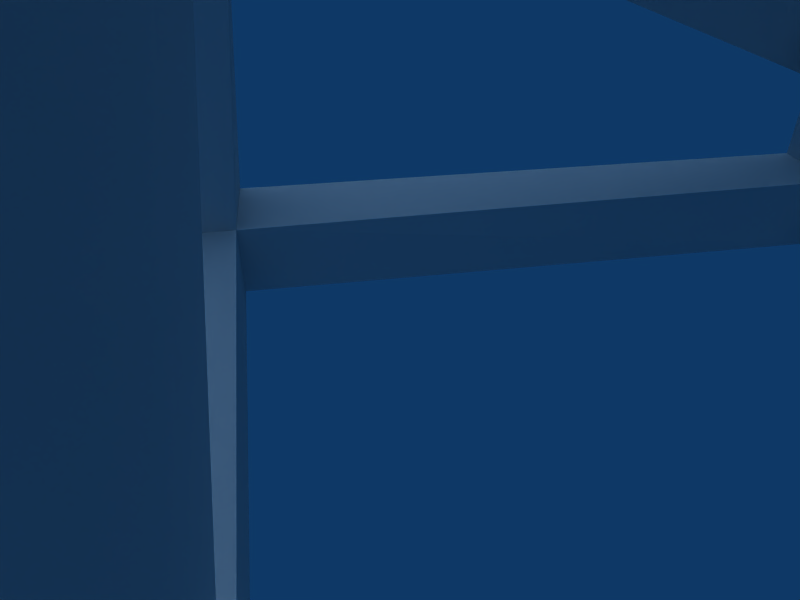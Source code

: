 # Source: Windmill.blend  (saved by Blender 2.48.1; exported with 4.5.12 LTS)
import bpy
from mathutils import Matrix  # noqa: F401  (used for matrix-valued properties, if any)

bpy.ops.wm.read_factory_settings(use_empty=True)
scene = bpy.context.scene
scene.name = 'Scene'

# ---- collections
col_collection_1 = bpy.data.collections.new('Collection 1'); scene.collection.children.link(col_collection_1)

# ---- materials (node trees are filled in below, after node groups)
mat_windmill = bpy.data.materials.new('Windmill')
mat_windmill.alpha_threshold = 0.0
mat_windmill.preview_render_type = 'FLAT'
mat_windmill.roughness = 0.5
mat_windmill.line_color = (0.0, 0.0, 0.0, 1.0)

# ---- material node trees

# ---- world
world_world = bpy.data.worlds.new('World'); scene.world = world_world
world_world.color = (0.05656, 0.2208, 0.4)
world_world.use_sun_shadow = False
world_world.sun_shadow_jitter_overblur = 0.0
world_world.cycles.sampling_method = 'MANUAL'
world_world.cycles.sample_map_resolution = 256

# ---- cameras
cam_camera = bpy.data.cameras.new('Camera')
cam_camera.passepartout_alpha = 0.2
cam_camera.clip_end = 100.0
cam_camera.lens = 35.0
cam_camera.show_passepartout = False
cam_camera.show_safe_areas = True
cam_camera.dof.focus_distance = 0.0
cam_camera.dof.aperture_fstop = 128.0

# ---- lights
light_lamp_004 = bpy.data.lights.new('Lamp.004', 'POINT')
light_lamp_004.transmission_factor = 0.0
light_lamp_004.energy = 100.0
light_lamp_004.shadow_buffer_clip_start = 0.5
light_lamp_004.shadow_soft_size = 1.0
light_lamp_004.shadow_maximum_resolution = 0.006
light_lamp_004.use_absolute_resolution = True
light_lamp_004.cycles.use_multiple_importance_sampling = False
light_lamp = bpy.data.lights.new('Lamp', 'SUN')
light_lamp.transmission_factor = 0.0
light_lamp.angle = 1.571
light_lamp.energy = 1.0
light_lamp.shadow_buffer_clip_start = 0.5
light_lamp.shadow_soft_size = 1.0
light_lamp.shadow_cascade_max_distance = 1000.0
light_lamp.cycles.use_multiple_importance_sampling = False

# ---- meshes
me_windmill = bpy.data.meshes.new('WindMill')
me_windmill.from_pydata([(10.43, 6.853, 35.2), (-2.868, 6.329, 42.58), (11.4, 6.732, 36.8), (-1.909, 6.236, 44.08), (13.52, -7.189, 13.62), (12.8, 7.52, 23.51), (13.3, -8.042, 15.19), (12.68, 6.619, 25.24), (11.58, -6.156, 47.0), (11.7, 6.69, 37.16), (11.62, -7.366, 45.63), (11.72, 5.404, 35.84), (-0.3778, -7.283, 34.12), (10.6, -6.898, 41.29), (-1.261, -7.172, 35.69), (9.771, -6.847, 42.81), (-0.9925, -6.437, 49.52), (10.35, -6.768, 45.55), (-0.4298, -6.329, 51.43), (11.03, -6.653, 47.34), (11.37, 5.757, 49.72), (0.02849, 6.195, 45.41), (10.82, 5.646, 51.46), (-0.6382, 6.069, 47.16), (-0.9895, 5.84, 49.58), (-1.285, -6.056, 45.12), (-0.9484, 5.241, 51.44), (-1.165, -6.711, 46.94), (-1.785, 4.928, 34.93), (-1.624, -6.354, 40.6), (-1.689, 5.926, 36.44), (-1.557, -5.407, 42.19), (12.45, -8.329, 28.87), (12.11, 6.672, 32.97), (12.57, -7.931, 27.09), (12.2, 7.052, 31.15), (-1.657, -7.521, 31.13), (12.37, -7.893, 23.41), (-0.7978, -7.463, 32.77), (13.25, -7.773, 25.04), (10.86, 4.888, 34.91), (-3.28, 5.222, 24.61), (11.81, 4.968, 33.45), (-2.439, 5.29, 23.05), (-1.908, 6.444, 32.07), (-2.511, -7.992, 22.78), (-1.844, 5.545, 33.64), (-2.364, -8.848, 24.29), (-0.4635, 6.266, 23.38), (-1.013, -8.498, 16.63), (-0.5878, 6.803, 21.59), (-1.189, -7.932, 14.93), (-3.165, 6.141, 16.36), (-2.815, -8.534, 20.31), (-2.977, 6.781, 18.14), (-2.657, -8.003, 22.17), (-2.654, -8.352, 17.44), (13.03, -8.093, 18.2), (-2.576, -8.244, 19.32), (12.99, -7.968, 20.1), (10.41, -6.992, 25.47), (11.0, 7.348, 15.41), (10.54, -7.91, 23.81), (11.21, 6.332, 13.87), (11.64, 6.73, 32.12), (-1.888, 7.644, 13.32), (10.24, 6.692, 33.17), (-3.098, 7.617, 14.48), (-3.371, 7.246, 13.41), (-4.809, -7.734, 2.844), (-3.221, 6.339, 15.07), (-4.627, -8.587, 4.365), (-3.432, -8.686, 12.32), (12.18, -10.08, 3.106), (-2.435, -8.594, 13.94), (13.16, -9.788, 4.621), (13.13, 8.56, 3.358), (-3.763, 8.346, 10.11), (13.82, 8.375, 5.149), (-3.096, 8.211, 11.9), (14.02, -11.07, 5.652), (13.96, 6.769, 11.71), (14.22, -10.69, 3.88), (14.11, 7.216, 9.813), (5.122, -0.3514, 68.9), (2.465, 8.077, 59.5), (4.274, 2.338, 68.9), (-3.714, -0.2743, 59.5), (2.302, -0.3268, 68.9), (2.318, -8.732, 59.5), (4.227, -3.026, 68.9), (12.23, -5.608, 59.5), (7.389, -2.029, 68.9), (12.32, 4.78, 59.5), (7.418, 1.286, 68.9), (12.48, 6.08, 60.51), (12.48, 6.08, 55.43), (1.28, 8.636, 60.51), (1.28, 8.636, 55.43), (-4.612, -1.228, 60.51), (-4.612, -1.228, 55.43), (2.948, -9.88, 60.51), (2.948, -9.88, 55.43), (13.51, -5.364, 60.51), (13.51, -5.364, 55.43), (17.34, -0.3632, 57.89), (9.823, 1.235, 57.89), (17.34, 1.235, 57.89), (9.823, 0.9297, 58.83), (17.34, 0.9297, 58.83), (9.823, 0.1306, 59.41), (17.34, 0.1306, 59.41), (9.823, -0.8571, 59.41), (17.34, -0.8571, 59.41), (9.823, -1.656, 58.83), (17.34, -1.656, 58.83), (9.823, -1.961, 57.89), (17.34, -1.961, 57.89), (9.823, -1.656, 56.95), (17.34, -1.656, 56.95), (9.823, -0.8571, 56.37), (17.34, -0.8571, 56.37), (9.823, 0.1306, 56.37), (17.34, 0.1306, 56.37), (9.823, 0.9297, 56.95), (17.34, 0.9297, 56.95), (16.47, -0.5983, 59.08), (16.47, -0.5983, 87.28), (16.47, -0.1282, 59.08), (16.47, -0.1282, 87.28), (16.0, -0.1282, 59.08), (16.0, -0.1282, 87.28), (16.0, -0.5983, 59.08), (16.0, -0.5983, 87.28), (16.23, -0.3632, 63.31), (14.11, 8.796, 66.13), (16.23, -0.3632, 86.81), (14.11, 8.796, 89.63), (16.47, 0.6942, 58.48), (16.47, 27.52, 67.2), (16.47, 0.8394, 58.04), (16.47, 27.66, 66.75), (16.0, 0.8394, 58.04), (16.0, 27.66, 66.75), (16.0, 0.6942, 58.48), (16.0, 27.52, 67.2), (16.23, 4.79, 59.57), (14.11, 10.3, 51.73), (16.23, 27.14, 66.83), (14.11, 32.66, 58.99), (16.47, 0.5806, 57.13), (16.47, 18.71, 35.53), (16.47, 0.2205, 56.83), (16.47, 18.35, 35.23), (16.0, 0.2205, 56.83), (16.0, 18.35, 35.23), (16.0, 0.5806, 57.13), (16.0, 18.71, 35.53), (16.23, 3.12, 53.74), (14.11, -2.084, 45.69), (16.23, 18.23, 35.74), (14.11, 13.02, 27.69), (16.47, -0.8715, 56.79), (16.47, -17.45, 33.98), (16.47, -1.252, 57.07), (16.47, -17.83, 34.25), (16.0, -1.252, 57.07), (16.0, -17.83, 34.25), (16.0, -0.8715, 56.79), (16.0, -17.45, 33.98), (16.23, -3.548, 53.51), (14.11, -12.62, 56.61), (16.23, -17.36, 34.49), (14.11, -26.43, 37.6), (16.47, -1.566, 58.04), (16.47, -28.39, 66.75), (16.47, -1.421, 58.48), (16.47, -28.24, 67.2), (16.0, -1.421, 58.48), (16.0, -28.24, 67.2), (16.0, -1.566, 58.04), (16.0, -28.39, 66.75), (16.23, -5.517, 59.57), (14.11, -5.369, 69.15), (16.23, -27.87, 66.83), (14.11, -27.72, 76.41), (4.402, -0.3514, 57.23), (4.65, -0.9497, 57.23), (5.248, -1.198, 57.23), (5.847, -0.9497, 57.23), (6.095, -0.3514, 57.23), (5.847, 0.2469, 57.23), (5.248, 0.4947, 57.23), (4.65, 0.2469, 57.23), (4.374, -0.3514, 43.25), (4.621, -0.9497, 43.25), (5.22, -1.198, 43.25), (5.818, -0.9497, 43.25), (6.066, -0.3514, 43.25), (5.818, 0.2469, 43.25), (5.22, 0.4947, 43.25), (4.621, 0.2469, 43.25), (4.352, -0.3514, 32.76), (4.6, -0.9497, 32.76), (5.198, -1.198, 32.76), (5.796, -0.9497, 32.76), (6.044, -0.3514, 32.76), (5.796, 0.2469, 32.76), (5.198, 0.4947, 32.76), (4.6, 0.2469, 32.76), (4.39, -0.3514, 25.37), (4.638, -0.9497, 25.38), (5.236, -1.198, 25.39), (5.834, -0.9497, 25.4), (6.082, -0.3514, 25.41), (5.834, 0.2469, 25.4), (5.236, 0.4947, 25.39), (4.638, 0.2469, 25.38), (4.617, -0.3514, 20.14), (4.864, -0.9497, 20.16), (5.46, -1.198, 20.21), (6.056, -0.9497, 20.27), (6.303, -0.3514, 20.29), (6.056, 0.2469, 20.27), (5.46, 0.4947, 20.21), (4.864, 0.2469, 20.16), (5.033, -0.3514, 16.89), (5.277, -0.9497, 16.94), (5.865, -1.198, 17.06), (6.454, -0.9497, 17.17), (6.698, -0.3514, 17.22), (6.454, 0.2469, 17.17), (5.865, 0.4947, 17.06), (5.277, 0.2469, 16.94), (6.379, -0.3514, 13.61), (6.56, -0.9497, 13.78), (6.997, -1.198, 14.2), (7.434, -0.9497, 14.62), (7.615, -0.3514, 14.8), (7.434, 0.2469, 14.62), (6.997, 0.4947, 14.2), (6.56, 0.2469, 13.78), (8.94, -0.3514, 11.93), (9.009, -0.9497, 12.18), (9.173, -1.198, 12.78), (9.338, -0.9497, 13.38), (9.407, -0.3514, 13.62), (9.338, 0.2469, 13.38), (9.173, 0.4947, 12.78), (9.009, 0.2469, 12.18), (11.22, -0.3514, 11.93), (11.22, -0.9497, 12.18), (11.22, -1.198, 12.78), (11.22, -0.9497, 13.38), (11.22, -0.3514, 13.62), (11.22, 0.2469, 13.38), (11.22, 0.4947, 12.78), (11.22, 0.2469, 12.18), (13.27, -0.3514, 11.93), (13.27, -0.9497, 12.18), (13.27, -1.198, 12.78), (13.27, -0.9497, 13.38), (13.27, -0.3514, 13.62), (13.27, 0.2469, 13.38), (13.27, 0.4947, 12.78), (13.27, 0.2469, 12.18), (13.99, -10.53, -0.3235), (10.8, -6.097, 56.25), (14.36, 8.218, -0.3235), (10.92, 5.29, 56.25), (-4.163, 9.009, -0.3235), (-0.708, 5.501, 56.25), (-4.791, -9.364, -0.3235), (-0.5778, -6.018, 56.25), (14.34, -8.19, 1.468), (10.88, -4.124, 54.1), (14.51, 6.412, 1.623), (10.94, 3.386, 54.16), (12.21, 8.156, 1.666), (9.041, 5.301, 54.16), (-2.503, 8.676, 1.629), (1.417, 5.485, 54.03), (-4.403, 6.783, 1.62), (-0.5797, 3.605, 54.0), (-4.782, -7.684, 1.397), (-0.5166, -4.016, 53.98), (12.23, -10.18, 1.595), (8.969, -6.087, 54.1), (-2.902, -9.474, 1.48), (1.462, -6.037, 54.01), (8.93, -4.084, 56.25), (8.981, 3.497, 56.25), (1.203, 3.692, 56.25), (1.247, -3.983, 56.25), (12.52, -8.415, -0.3235), (12.57, 6.634, -0.3235), (-2.611, 6.988, -0.3235), (-2.882, -7.853, -0.3235), (-2.878, -7.808, 1.424), (8.994, -4.102, 54.07), (9.034, 3.448, 54.12), (1.383, 3.632, 54.0), (1.41, -4.016, 53.98), (12.5, -8.187, 1.524), (12.44, 6.507, 1.665), (-2.629, 6.749, 1.616), (-3.702, 7.8, 6.953), (-3.872, 6.067, 6.946), (-2.167, 6.032, 6.949), (13.13, -8.188, 13.67), (11.42, -6.579, 13.84), (-2.486, -8.021, 20.18), (-0.8297, -6.338, 20.5), (-2.516, -6.351, 20.4), (-1.501, 6.726, 35.02), (0.2338, 4.806, 35.06), (11.18, 4.249, 42.26), (9.433, 6.201, 42.17), (9.4, 4.271, 42.13), (-2.112, 7.836, 6.956), (11.33, -8.318, 13.78), (13.3, -6.514, 13.76), (-0.8224, -8.057, 20.27), (-1.501, 4.778, 35.03), (0.2655, 6.726, 35.03), (-69.0, 70.82, 145.3), (11.28, 6.25, 42.32), (14.99, 2.392, -0.3235), (14.85, 2.436, 1.574), (12.95, 2.472, -0.3235), (12.8, 2.479, 1.597), (12.97, -0.3514, 12.93), (13.35, -8.005, 8.245), (13.35, -0.3514, 8.245), (13.28, 5.289, 9.077), (12.97, -7.662, 12.93), (12.97, 7.049, 12.93), (12.69, -5.992, 16.36), (12.53, -0.3514, 18.22), (12.51, 6.707, 18.51), (14.52, -2.702, 11.2), (14.52, -2.702, 14.49), (14.52, 1.999, 11.2), (14.52, 1.999, 14.49), (12.78, 1.999, 11.2), (12.5, 1.999, 14.48), (12.78, -2.702, 11.2), (12.5, -2.702, 14.48)], [], [(88, 84, 86), (111, 113, 109), (123, 125, 121), (2, 0, 1, 3), (6, 4, 5, 7), (9, 8, 10, 11), (13, 15, 14, 12), (17, 19, 18, 16), (21, 23, 22, 20), (25, 24, 26, 27), (29, 28, 30, 31), (33, 32, 34, 35), (37, 39, 38, 36), (41, 40, 42, 43), (45, 44, 46, 47), (49, 51, 50, 48), (53, 52, 54, 55), (57, 59, 58, 56), (61, 60, 62, 63), (65, 67, 66, 64), (69, 68, 70, 71), (73, 75, 74, 72), (77, 79, 78, 76), (81, 80, 82, 83), (92, 94, 86, 84), (88, 90, 92, 84), (117, 119, 121, 105), (107, 106, 108, 109), (107, 105, 121, 125), (121, 120, 122, 123), (109, 108, 110, 111), (113, 105, 107, 109), (111, 110, 112, 113), (123, 122, 124, 125), (113, 112, 114, 115), (105, 113, 115, 117), (115, 114, 116, 117), (125, 124, 106, 107), (117, 116, 118, 119), (119, 118, 120, 121), (127, 126, 128, 129), (129, 128, 130, 131), (131, 130, 132, 133), (133, 132, 126, 127), (133, 127, 129, 131), (136, 134, 135, 137), (139, 138, 140, 141), (141, 140, 142, 143), (143, 142, 144, 145), (145, 144, 138, 139), (145, 139, 141, 143), (148, 146, 147, 149), (151, 150, 152, 153), (153, 152, 154, 155), (155, 154, 156, 157), (157, 156, 150, 151), (157, 151, 153, 155), (160, 158, 159, 161), (163, 162, 164, 165), (165, 164, 166, 167), (167, 166, 168, 169), (169, 168, 162, 163), (169, 163, 165, 167), (172, 170, 171, 173), (175, 174, 176, 177), (177, 176, 178, 179), (179, 178, 180, 181), (181, 180, 174, 175), (181, 175, 177, 179), (184, 182, 183, 185), (187, 186, 194, 195), (188, 187, 195, 196), (189, 188, 196, 197), (190, 189, 197, 198), (191, 190, 198, 199), (192, 191, 199, 200), (193, 192, 200, 201), (186, 193, 201, 194), (195, 194, 202, 203), (196, 195, 203, 204), (197, 196, 204, 205), (198, 197, 205, 206), (199, 198, 206, 207), (200, 199, 207, 208), (201, 200, 208, 209), (194, 201, 209, 202), (203, 202, 210, 211), (204, 203, 211, 212), (205, 204, 212, 213), (206, 205, 213, 214), (207, 206, 214, 215), (208, 207, 215, 216), (209, 208, 216, 217), (202, 209, 217, 210), (211, 210, 218, 219), (212, 211, 219, 220), (213, 212, 220, 221), (214, 213, 221, 222), (215, 214, 222, 223), (216, 215, 223, 224), (217, 216, 224, 225), (210, 217, 225, 218), (219, 218, 226, 227), (220, 219, 227, 228), (221, 220, 228, 229), (222, 221, 229, 230), (223, 222, 230, 231), (224, 223, 231, 232), (225, 224, 232, 233), (218, 225, 233, 226), (243, 242, 250, 251), (244, 243, 251, 252), (245, 244, 252, 253), (246, 245, 253, 254), (247, 246, 254, 255), (248, 247, 255, 256), (249, 248, 256, 257), (242, 249, 257, 250), (251, 250, 258, 259), (252, 251, 259, 260), (253, 252, 260, 261), (254, 253, 261, 262), (255, 254, 262, 263), (256, 255, 263, 264), (257, 256, 264, 265), (250, 257, 265, 258), (276, 328, 327, 268), (282, 307, 306, 270), (304, 330, 328, 276), (305, 308, 307, 282), (280, 319, 308, 305), (270, 306, 319, 280), (295, 329, 330, 304), (335, 332, 333, 331), (331, 333, 334, 336), (337, 335, 331, 338), (338, 331, 336, 339), (341, 340, 342, 343), (343, 342, 344, 345), (340, 346, 344, 342), (347, 346, 340, 341), (347, 341, 343, 345), (272, 311, 313, 284), (273, 285, 313, 311), (272, 288, 322, 311), (273, 311, 322, 289), (289, 322, 312, 302), (288, 298, 312, 322), (285, 302, 312, 313), (284, 313, 312, 298), (270, 272, 284, 282), (296, 305, 298, 297), (282, 284, 298, 305), (294, 297, 298, 303), (286, 303, 298, 288), (266, 286, 288, 272), (295, 304, 305, 296), (278, 280, 305, 304), (268, 270, 280, 278), (294, 303, 330, 329), (274, 328, 330, 303), (266, 327, 328, 274), (308, 319, 324, 315), (306, 314, 324, 319), (307, 308, 315, 323), (314, 306, 307, 323), (283, 323, 315, 301), (281, 301, 315, 324), (271, 314, 323, 283), (271, 281, 324, 314), (277, 300, 318, 316), (279, 317, 318, 300), (269, 277, 316, 326), (286, 320, 310, 303), (274, 303, 310, 321), (266, 309, 320, 286), (266, 274, 321, 309), (287, 299, 310, 320), (275, 321, 310, 299), (267, 287, 320, 309), (267, 309, 321, 275), (97, 98, 100, 99), (99, 100, 102, 101), (101, 102, 104, 103), (95, 96, 98, 97), (95, 103, 104, 96), (95, 97, 103), (97, 99, 101, 103), (98, 102, 100), (102, 98, 96, 104), (269, 326, 317, 279), (292, 293, 302, 301), (283, 301, 302, 285), (273, 271, 283, 285), (290, 299, 302, 293), (287, 289, 302, 299), (267, 273, 289, 287), (290, 291, 300, 299), (277, 275, 299, 300), (267, 275, 277, 269), (291, 292, 301, 300), (279, 300, 301, 281), (269, 279, 281, 271), (278, 304, 318, 317), (276, 316, 318, 304), (268, 278, 317, 326), (268, 326, 316, 276), (85, 86, 94, 93), (87, 89, 90, 88), (85, 87, 88, 86), (89, 91, 92, 90), (91, 93, 94, 92), (240, 248, 249, 241), (239, 247, 248, 240), (238, 246, 247, 239), (237, 245, 246, 238), (236, 244, 245, 237), (234, 241, 249, 242), (234, 242, 243, 235), (235, 243, 244, 236), (229, 237, 238, 230), (230, 238, 239, 231), (228, 236, 237, 229), (231, 239, 240, 232), (232, 240, 241, 233), (226, 233, 241, 234), (226, 234, 235, 227), (227, 235, 236, 228)])
_uv = me_windmill.uv_layers.new(name='UVTex')
_uv.uv.foreach_set('vector', [0.7415, 0.1519, 0.7414, 0.1249, 0.7671, 0.1331, 0.7519, 0.2125, 0.7362, 0.2125, 0.7646, 0.2032, 0.7519, 0.1641, 0.7646, 0.1733, 0.7362, 0.1641, 0.8274, 0.7801, 0.8282, 0.798, 0.9981, 0.798, 0.9981, 0.7801, 0.8229, 0.8502, 0.8207, 0.8709, 0.9981, 0.8709, 0.9981, 0.8502, 0.9981, 0.7376, 0.8266, 0.7375, 0.8252, 0.7187, 0.9981, 0.7187, 0.8479, 0.7983, 0.8466, 0.814, 0.9981, 0.8146, 0.9981, 0.7983, 0.8828, 0.6227, 0.8824, 0.64, 0.9989, 0.64, 0.9978, 0.622, 0.9982, 0.6588, 0.9982, 0.6419, 0.881, 0.6422, 0.882, 0.6587, 0.8466, 0.8317, 0.9981, 0.8317, 0.9981, 0.8493, 0.8469, 0.8492, 0.8466, 0.8151, 0.9981, 0.8155, 0.9981, 0.8317, 0.8478, 0.8317, 0.9981, 0.6787, 0.8329, 0.6787, 0.8318, 0.6604, 0.9981, 0.6604, 0.8165, 0.8899, 0.8169, 0.9089, 0.9981, 0.9089, 0.9981, 0.8899, 0.9981, 0.9752, 0.8047, 0.9748, 0.8063, 0.9542, 0.9981, 0.9546, 0.8252, 0.6796, 0.9981, 0.6796, 0.9981, 0.6998, 0.8265, 0.6998, 0.8274, 0.6998, 0.8252, 0.7187, 0.9981, 0.7187, 0.9981, 0.6998, 0.8181, 0.8716, 0.9981, 0.8716, 0.9981, 0.8896, 0.8185, 0.8896, 0.8314, 0.7382, 0.8307, 0.7566, 0.9981, 0.7566, 0.9981, 0.7382, 0.9981, 0.7783, 0.8175, 0.7783, 0.8199, 0.7578, 0.9981, 0.7578, 0.8237, 0.575, 0.8269, 0.5978, 1.001, 0.5978, 0.9997, 0.5751, 0.8199, 0.599, 0.9955, 0.599, 0.9984, 0.6205, 0.8225, 0.6205, 0.8096, 0.9096, 0.8084, 0.9308, 0.9981, 0.9308, 0.9981, 0.9096, 0.9981, 0.9532, 0.9981, 0.9317, 0.8069, 0.9317, 0.806, 0.9532, 0.9981, 0.9975, 0.8039, 0.9975, 0.8014, 0.9755, 0.9981, 0.9755, 0.7254, 0.1032, 0.7571, 0.103, 0.7671, 0.1331, 0.7414, 0.1249, 0.7415, 0.1519, 0.7157, 0.1334, 0.7254, 0.1032, 0.7414, 0.1249, 0.7186, 0.1883, 0.7234, 0.1733, 0.7362, 0.1641, 0.744, 0.1883, 0.7759, 0.226, 0.8479, 0.226, 0.8479, 0.2395, 0.7759, 0.2395, 0.7695, 0.1883, 0.744, 0.1883, 0.7362, 0.1641, 0.7646, 0.1733, 0.7759, 0.1855, 0.8479, 0.1855, 0.8479, 0.199, 0.7759, 0.199, 0.7759, 0.1044, 0.8479, 0.1044, 0.8479, 0.1179, 0.7759, 0.1179, 0.7362, 0.2125, 0.744, 0.1883, 0.7695, 0.1883, 0.7646, 0.2032, 0.7759, 0.1179, 0.8479, 0.1179, 0.8479, 0.1314, 0.7759, 0.1314, 0.7759, 0.199, 0.8479, 0.199, 0.8479, 0.2125, 0.7759, 0.2125, 0.7759, 0.1314, 0.8479, 0.1314, 0.8479, 0.1449, 0.7759, 0.1449, 0.744, 0.1883, 0.7362, 0.2125, 0.7234, 0.2032, 0.7186, 0.1883, 0.7759, 0.1449, 0.8479, 0.1449, 0.8479, 0.1584, 0.7759, 0.1584, 0.7759, 0.2125, 0.8479, 0.2125, 0.8479, 0.226, 0.7759, 0.226, 0.7759, 0.1584, 0.8479, 0.1584, 0.8479, 0.172, 0.7759, 0.1719, 0.7759, 0.1719, 0.8479, 0.172, 0.8479, 0.1855, 0.7759, 0.1855, 0.3755, 0.6557, 0.08384, 0.6559, 0.08384, 0.6744, 0.3755, 0.6743, 0.3755, 0.6743, 0.08384, 0.6744, 0.08384, 0.693, 0.3755, 0.6929, 0.3755, 0.6186, 0.08384, 0.6187, 0.08384, 0.6373, 0.3755, 0.6372, 0.3755, 0.6372, 0.08384, 0.6373, 0.08384, 0.6559, 0.3755, 0.6557, 0.1025, 0.5298, 0.1025, 0.5149, 0.1174, 0.5151, 0.1174, 0.53, 0.803, 0.2859, 0.803, 0.5695, 0.7037, 0.5355, 0.7037, 0.2519, 0.3735, 0.9004, 0.08249, 0.9004, 0.08249, 0.8822, 0.3735, 0.8822, 0.3735, 0.8822, 0.08249, 0.8822, 0.08249, 0.8641, 0.3735, 0.8641, 0.3735, 0.9367, 0.08249, 0.9367, 0.08249, 0.9185, 0.3735, 0.9185, 0.3735, 0.9185, 0.08249, 0.9185, 0.08249, 0.9004, 0.3735, 0.9004, 0.05476, 0.53, 0.03978, 0.53, 0.03978, 0.515, 0.05476, 0.515, 0.6043, 0.286, 0.6043, 0.5703, 0.5047, 0.5362, 0.5047, 0.2519, 0.3741, 0.7372, 0.085, 0.7372, 0.085, 0.7196, 0.3741, 0.7196, 0.3741, 0.7196, 0.085, 0.7196, 0.085, 0.7017, 0.3741, 0.7017, 0.3741, 0.7728, 0.085, 0.7728, 0.085, 0.7549, 0.3741, 0.7549, 0.3741, 0.7549, 0.085, 0.7549, 0.085, 0.7372, 0.3741, 0.7372, 0.0759, 0.5304, 0.06055, 0.5304, 0.06055, 0.515, 0.0759, 0.515, 0.9023, 0.2859, 0.9023, 0.5695, 0.803, 0.5355, 0.803, 0.2519, 0.3777, 0.5702, 0.08239, 0.5702, 0.08239, 0.5525, 0.3777, 0.5525, 0.3777, 0.5525, 0.08239, 0.5525, 0.08239, 0.5346, 0.3777, 0.5346, 0.3777, 0.6061, 0.08239, 0.6061, 0.08239, 0.5881, 0.3777, 0.5881, 0.3777, 0.5881, 0.08239, 0.5881, 0.08239, 0.5702, 0.3777, 0.5702, 0.03328, 0.5302, 0.01793, 0.5302, 0.01793, 0.5149, 0.03328, 0.5149, 0.7037, 0.2859, 0.7037, 0.5695, 0.6043, 0.5355, 0.6043, 0.2519, 0.08402, 0.8188, 0.3754, 0.8188, 0.3754, 0.8363, 0.08402, 0.8363, 0.08402, 0.8363, 0.3754, 0.8363, 0.3754, 0.8539, 0.08402, 0.8539, 0.08402, 0.7832, 0.3754, 0.7832, 0.3754, 0.801, 0.08402, 0.801, 0.08402, 0.801, 0.3754, 0.801, 0.3754, 0.8188, 0.08402, 0.8188, 0.09663, 0.5154, 0.09663, 0.5304, 0.08165, 0.5304, 0.08165, 0.5154, 1.002, 0.2859, 1.002, 0.569, 0.9023, 0.535, 0.9023, 0.2519, 0.01006, 0.9986, 0.001641, 0.9986, 0.001641, 0.9357, 0.01006, 0.9357, 0.01875, 0.9986, 0.01006, 0.9986, 0.01006, 0.9357, 0.01875, 0.9357, 0.02775, 0.9986, 0.01875, 0.9986, 0.01875, 0.9357, 0.02775, 0.9357, 0.03727, 0.9986, 0.02775, 0.9986, 0.02775, 0.9357, 0.03727, 0.9357, 0.04681, 0.9986, 0.03727, 0.9986, 0.03727, 0.9357, 0.04681, 0.9357, 0.05581, 0.9986, 0.04681, 0.9986, 0.04681, 0.9357, 0.05581, 0.9357, 0.06449, 0.9986, 0.05581, 0.9986, 0.05581, 0.9357, 0.06449, 0.9357, 0.07292, 0.9986, 0.06449, 0.9986, 0.06449, 0.9357, 0.07292, 0.9357, 0.01006, 0.9357, 0.001641, 0.9357, 0.001641, 0.8718, 0.01006, 0.8718, 0.01875, 0.9357, 0.01006, 0.9357, 0.01006, 0.8718, 0.01875, 0.8718, 0.02775, 0.9357, 0.01875, 0.9357, 0.01875, 0.8718, 0.02775, 0.8718, 0.03727, 0.9357, 0.02775, 0.9357, 0.02775, 0.8718, 0.03727, 0.8718, 0.04681, 0.9357, 0.03727, 0.9357, 0.03727, 0.8718, 0.04681, 0.8718, 0.05581, 0.9357, 0.04681, 0.9357, 0.04681, 0.8718, 0.05581, 0.8718, 0.06449, 0.9357, 0.05581, 0.9357, 0.05581, 0.8718, 0.06449, 0.8718, 0.07292, 0.9357, 0.06449, 0.9357, 0.06449, 0.8718, 0.07292, 0.8718, 0.01006, 0.8718, 0.001641, 0.8718, 0.001641, 0.8076, 0.01006, 0.8076, 0.01875, 0.8718, 0.01006, 0.8718, 0.01006, 0.8076, 0.01875, 0.8077, 0.02775, 0.8718, 0.01875, 0.8718, 0.01875, 0.8077, 0.02775, 0.8078, 0.03727, 0.8718, 0.02775, 0.8718, 0.02775, 0.8078, 0.03727, 0.8079, 0.04681, 0.8718, 0.03727, 0.8718, 0.03727, 0.8079, 0.04681, 0.8078, 0.05581, 0.8718, 0.04681, 0.8718, 0.04681, 0.8078, 0.05581, 0.8077, 0.06449, 0.8718, 0.05581, 0.8718, 0.05581, 0.8077, 0.06449, 0.8076, 0.07292, 0.8718, 0.06449, 0.8718, 0.06449, 0.8076, 0.07292, 0.8076, 0.01006, 0.8076, 0.001641, 0.8076, 0.001641, 0.7441, 0.01006, 0.7439, 0.01875, 0.8077, 0.01006, 0.8076, 0.01006, 0.7439, 0.01875, 0.7437, 0.02775, 0.8078, 0.01875, 0.8077, 0.01875, 0.7437, 0.02775, 0.7435, 0.03727, 0.8079, 0.02775, 0.8078, 0.02775, 0.7435, 0.03727, 0.7435, 0.04681, 0.8078, 0.03727, 0.8079, 0.03727, 0.7435, 0.04681, 0.7435, 0.05581, 0.8077, 0.04681, 0.8078, 0.04681, 0.7435, 0.05581, 0.7437, 0.06449, 0.8076, 0.05581, 0.8077, 0.05581, 0.7437, 0.06449, 0.7439, 0.07292, 0.8076, 0.06449, 0.8076, 0.06449, 0.7439, 0.07292, 0.7441, 0.01006, 0.7439, 0.001641, 0.7441, 0.001641, 0.7012, 0.01006, 0.7012, 0.01875, 0.7437, 0.01006, 0.7439, 0.01006, 0.7012, 0.01875, 0.7012, 0.02775, 0.7435, 0.01875, 0.7437, 0.01875, 0.7012, 0.02775, 0.7012, 0.03727, 0.7435, 0.02775, 0.7435, 0.02775, 0.7012, 0.03727, 0.7012, 0.04681, 0.7435, 0.03727, 0.7435, 0.03727, 0.7012, 0.04681, 0.7012, 0.05581, 0.7437, 0.04681, 0.7435, 0.04681, 0.7012, 0.05581, 0.7012, 0.06449, 0.7439, 0.05581, 0.7437, 0.05581, 0.7012, 0.06449, 0.7012, 0.07292, 0.7441, 0.06449, 0.7439, 0.06449, 0.7012, 0.07292, 0.7012, 0.01006, 0.6173, 0.001641, 0.6173, 0.001641, 0.5887, 0.01006, 0.5887, 0.01875, 0.6173, 0.01006, 0.6173, 0.01006, 0.5887, 0.01875, 0.5887, 0.02775, 0.6173, 0.01875, 0.6173, 0.01875, 0.5887, 0.02775, 0.5887, 0.03727, 0.6173, 0.02775, 0.6173, 0.02775, 0.5887, 0.03727, 0.5887, 0.04681, 0.6173, 0.03727, 0.6173, 0.03727, 0.5887, 0.04681, 0.5887, 0.05581, 0.6173, 0.04681, 0.6173, 0.04681, 0.5887, 0.05581, 0.5887, 0.06449, 0.6173, 0.05581, 0.6173, 0.05581, 0.5887, 0.06449, 0.5887, 0.07292, 0.6173, 0.06449, 0.6173, 0.06449, 0.5887, 0.07292, 0.5887, 0.01006, 0.5887, 0.001641, 0.5887, 0.001641, 0.5625, 0.01006, 0.5625, 0.01875, 0.5887, 0.01006, 0.5887, 0.01006, 0.5625, 0.01875, 0.5625, 0.02775, 0.5887, 0.01875, 0.5887, 0.01875, 0.5625, 0.02775, 0.5625, 0.03727, 0.5887, 0.02775, 0.5887, 0.02775, 0.5625, 0.03727, 0.5625, 0.04681, 0.5887, 0.03727, 0.5887, 0.03727, 0.5625, 0.04681, 0.5625, 0.05581, 0.5887, 0.04681, 0.5887, 0.04681, 0.5625, 0.05581, 0.5625, 0.06449, 0.5887, 0.05581, 0.5887, 0.05581, 0.5625, 0.06449, 0.5625, 0.07292, 0.5887, 0.06449, 0.5887, 0.06449, 0.5625, 0.07292, 0.5625, 0.5449, 0.5873, 0.5071, 0.5873, 0.5063, 0.5703, 0.5621, 0.5703, 0.4203, 0.03316, 0.4211, 0.1153, 0.3948, 0.1129, 0.3894, 3.861e-09, 0.5472, 0.6058, 0.5083, 0.6058, 0.5071, 0.5873, 0.5449, 0.5873, 0.4473, 0.03556, 0.4468, 0.1182, 0.4211, 0.1153, 0.4203, 0.03316, 0.4761, 0.03202, 0.4739, 0.116, 0.4468, 0.1182, 0.4473, 0.03556, 0.5, 0.0, 0.4993, 0.1143, 0.4739, 0.116, 0.4761, 0.03202, 0.5479, 0.6239, 0.508, 0.6239, 0.5083, 0.6058, 0.5472, 0.6058, 0.8586, 0.1499, 0.8535, 0.1051, 0.9267, 0.1021, 0.9285, 0.147, 0.9285, 0.147, 0.9267, 0.1021, 0.9809, 0.1079, 0.9992, 0.1441, 0.8759, 0.1821, 0.8586, 0.1499, 0.9285, 0.147, 0.9306, 0.1978, 0.9306, 0.1978, 0.9285, 0.147, 0.9992, 0.1441, 0.9981, 0.1978, 0.6112, 0.6618, 0.6112, 0.606, 0.6941, 0.6072, 0.6951, 0.6607, 0.6951, 0.6607, 0.6941, 0.6072, 0.725, 0.5747, 0.725, 0.6907, 0.6112, 0.606, 0.5823, 0.5747, 0.725, 0.5747, 0.6941, 0.6072, 0.5823, 0.6907, 0.5823, 0.5747, 0.6112, 0.606, 0.6112, 0.6618, 0.5823, 0.6907, 0.6112, 0.6618, 0.6951, 0.6607, 0.725, 0.6907, 0.3893, 0.0, 0.3894, 0.264, 0.359, 0.2697, 0.3592, 0.03501, 0.389, 0.5298, 0.3583, 0.4983, 0.359, 0.2697, 0.3894, 0.264, 0.269, 0.002132, 0.2989, 0.03739, 0.2998, 0.268, 0.2696, 0.2641, 0.269, 0.5294, 0.2696, 0.2641, 0.2998, 0.268, 0.2999, 0.4986, 0.2999, 0.4986, 0.2998, 0.268, 0.3293, 0.2746, 0.3291, 0.5012, 0.2989, 0.03739, 0.3291, 0.03929, 0.3293, 0.2746, 0.2998, 0.268, 0.3583, 0.4983, 0.3291, 0.5012, 0.3293, 0.2746, 0.359, 0.2697, 0.3592, 0.03501, 0.359, 0.2697, 0.3293, 0.2746, 0.3291, 0.03929, 0.5587, 0.7413, 0.3828, 0.7413, 0.3984, 0.7211, 0.5354, 0.7211, 0.5376, 0.6848, 0.5354, 0.703, 0.3975, 0.7031, 0.397, 0.6848, 0.5354, 0.7211, 0.3984, 0.7211, 0.3975, 0.7031, 0.5354, 0.703, 0.4029, 0.7442, 0.5471, 0.7438, 0.5473, 0.7627, 0.4035, 0.7632, 0.4056, 0.7818, 0.4035, 0.7632, 0.5473, 0.7627, 0.5473, 0.7814, 0.3895, 0.8026, 0.4056, 0.7818, 0.5473, 0.7814, 0.5696, 0.8026, 0.3984, 0.6834, 0.3996, 0.6645, 0.5424, 0.6644, 0.5423, 0.6832, 0.4022, 0.6461, 0.5419, 0.6459, 0.5424, 0.6644, 0.3996, 0.6645, 0.3801, 0.6254, 0.5575, 0.6254, 0.5419, 0.6459, 0.4022, 0.6461, 0.4039, 0.6239, 0.4059, 0.6058, 0.5083, 0.6058, 0.508, 0.6239, 0.4061, 0.5873, 0.5071, 0.5873, 0.5083, 0.6058, 0.4059, 0.6058, 0.3828, 0.5703, 0.5063, 0.5703, 0.5071, 0.5873, 0.4061, 0.5873, 0.4468, 0.1182, 0.4739, 0.116, 0.4705, 0.3181, 0.4447, 0.3201, 0.4993, 0.1143, 0.4963, 0.3163, 0.4705, 0.3181, 0.4739, 0.116, 0.4211, 0.1153, 0.4468, 0.1182, 0.4447, 0.3201, 0.419, 0.317, 0.3927, 0.315, 0.3948, 0.1129, 0.4211, 0.1153, 0.419, 0.317, 0.4166, 0.5151, 0.419, 0.317, 0.4447, 0.3201, 0.4422, 0.5173, 0.4678, 0.5159, 0.4422, 0.5173, 0.4447, 0.3201, 0.4705, 0.3181, 0.39, 0.5424, 0.3927, 0.315, 0.419, 0.317, 0.4166, 0.5151, 0.4938, 0.5417, 0.4678, 0.5159, 0.4705, 0.3181, 0.4963, 0.3163, 0.2335, 0.4971, 0.2011, 0.4972, 0.2018, 0.2907, 0.2334, 0.2909, 0.169, 0.4954, 0.1693, 0.2885, 0.2018, 0.2907, 0.2011, 0.4972, 0.269, 0.5304, 0.2335, 0.4971, 0.2334, 0.2909, 0.267, 0.2891, 0.1045, 0.03635, 0.1045, 0.2545, 0.07204, 0.259, 0.07204, 0.03955, 0.0402, 0.03607, 0.07204, 0.03955, 0.07204, 0.259, 0.0402, 0.2551, 0.1335, 0.0, 0.1335, 0.2516, 0.1045, 0.2545, 0.1045, 0.03635, 0.005618, 5.148e-09, 0.0402, 0.03607, 0.0402, 0.2551, 0.005618, 0.2518, 0.1045, 0.4923, 0.07204, 0.4949, 0.07204, 0.259, 0.1045, 0.2545, 0.0402, 0.4923, 0.0402, 0.2551, 0.07204, 0.259, 0.07204, 0.4949, 0.1346, 0.526, 0.1045, 0.4923, 0.1045, 0.2545, 0.1335, 0.2516, 0.005618, 0.5238, 0.005618, 0.2518, 0.0402, 0.2551, 0.0402, 0.4923, 0.5604, 0.9411, 0.5604, 0.9938, 0.6795, 0.9938, 0.6795, 0.9411, 0.08389, 0.9411, 0.08389, 0.9938, 0.203, 0.9938, 0.203, 0.9411, 0.203, 0.9411, 0.203, 0.9938, 0.3221, 0.9938, 0.3221, 0.9411, 0.4413, 0.9411, 0.4413, 0.9938, 0.5604, 0.9938, 0.5604, 0.9411, 0.4413, 0.9411, 0.3221, 0.9411, 0.3221, 0.9938, 0.4413, 0.9938, 0.5588, 0.208, 0.614, 0.1679, 0.5037, 0.1679, 0.614, 0.1679, 0.5929, 0.1031, 0.5247, 0.1031, 0.5037, 0.1679, 0.7244, 0.1681, 0.6141, 0.1681, 0.6693, 0.2081, 0.6141, 0.1681, 0.7244, 0.1681, 0.7034, 0.1032, 0.6352, 0.1032, 0.1351, 0.5304, 0.137, 0.2886, 0.1693, 0.2885, 0.169, 0.4954, 0.4756, 0.8823, 0.4756, 0.8542, 0.4927, 0.839, 0.4927, 0.9004, 0.5165, 0.9004, 0.4927, 0.9004, 0.4927, 0.839, 0.5165, 0.839, 0.5347, 0.8176, 0.5347, 0.9226, 0.5165, 0.9004, 0.5165, 0.839, 0.4472, 0.8542, 0.4297, 0.839, 0.4927, 0.839, 0.4756, 0.8542, 0.4297, 0.8234, 0.4927, 0.8234, 0.4927, 0.839, 0.4297, 0.839, 0.4114, 0.8069, 0.5128, 0.8069, 0.4927, 0.8234, 0.4297, 0.8234, 0.4472, 0.8542, 0.4472, 0.8823, 0.4297, 0.9004, 0.4297, 0.839, 0.4067, 0.9004, 0.4067, 0.839, 0.4297, 0.839, 0.4297, 0.9004, 0.3879, 0.8176, 0.4067, 0.839, 0.4067, 0.9004, 0.388, 0.9226, 0.4472, 0.8823, 0.4756, 0.8823, 0.4927, 0.9004, 0.4297, 0.9004, 0.4297, 0.9181, 0.4297, 0.9004, 0.4927, 0.9004, 0.4927, 0.918, 0.4114, 0.9348, 0.4297, 0.9181, 0.4927, 0.918, 0.5128, 0.9348, 0.1707, 0.03988, 0.203, 0.04268, 0.2018, 0.2907, 0.1693, 0.2885, 0.2349, 0.03852, 0.2334, 0.2909, 0.2018, 0.2907, 0.203, 0.04268, 0.1381, 0.004132, 0.1707, 0.03988, 0.1693, 0.2885, 0.137, 0.2886, 0.2679, 0.0, 0.267, 0.2891, 0.2334, 0.2909, 0.2349, 0.03852, 0.7995, 0.001324, 0.7657, 0.1026, 0.7339, 0.1026, 0.7001, 0.001324, 0.5996, 0.002049, 0.6976, 0.002049, 0.6642, 0.1019, 0.633, 0.1019, 0.9057, 0.0008906, 1.003, 0.0008906, 0.9699, 0.1, 0.9388, 0.1, 0.8044, 0.001107, 0.9038, 0.001107, 0.8699, 0.1024, 0.8382, 0.1024, 0.4989, 0.0008359, 0.5983, 0.000836, 0.5644, 0.1021, 0.5327, 0.1021, 0.05581, 0.6565, 0.05581, 0.6173, 0.06449, 0.6173, 0.06449, 0.6565, 0.04681, 0.6565, 0.04681, 0.6173, 0.05581, 0.6173, 0.05581, 0.6565, 0.03727, 0.6565, 0.03727, 0.6173, 0.04681, 0.6173, 0.04681, 0.6565, 0.02775, 0.6565, 0.02775, 0.6173, 0.03727, 0.6173, 0.03727, 0.6565, 0.01875, 0.6565, 0.01875, 0.6173, 0.02775, 0.6173, 0.02775, 0.6565, 0.07292, 0.6565, 0.06449, 0.6565, 0.06449, 0.6173, 0.07292, 0.6173, 0.001641, 0.6565, 0.001641, 0.6173, 0.01006, 0.6173, 0.01006, 0.6565, 0.01006, 0.6565, 0.01006, 0.6173, 0.01875, 0.6173, 0.01875, 0.6565, 0.02775, 0.7012, 0.02775, 0.6565, 0.03727, 0.6565, 0.03727, 0.7012, 0.03727, 0.7012, 0.03727, 0.6565, 0.04681, 0.6565, 0.04681, 0.7012, 0.01875, 0.7012, 0.01875, 0.6565, 0.02775, 0.6565, 0.02775, 0.7012, 0.04681, 0.7012, 0.04681, 0.6565, 0.05581, 0.6565, 0.05581, 0.7012, 0.05581, 0.7012, 0.05581, 0.6565, 0.06449, 0.6565, 0.06449, 0.7012, 0.07292, 0.7012, 0.06449, 0.7012, 0.06449, 0.6565, 0.07292, 0.6565, 0.001641, 0.7012, 0.001641, 0.6565, 0.01006, 0.6565, 0.01006, 0.7012, 0.01006, 0.7012, 0.01006, 0.6565, 0.01875, 0.6565, 0.01875, 0.7012])
_ca = me_windmill.color_attributes.new('Col', 'BYTE_COLOR', 'CORNER')
_ca.data.foreach_set('color', [1.0, 1.0, 1.0, 1.0, 1.0, 1.0, 1.0, 1.0, 1.0, 1.0, 1.0, 1.0, 1.0, 1.0, 1.0, 1.0, 1.0, 1.0, 1.0, 1.0, 1.0, 1.0, 1.0, 1.0, 1.0, 1.0, 1.0, 1.0, 1.0, 1.0, 1.0, 1.0, 1.0, 1.0, 1.0, 1.0, 1.0, 1.0, 1.0, 1.0, 1.0, 1.0, 1.0, 1.0, 1.0, 1.0, 1.0, 1.0, 1.0, 1.0, 1.0, 1.0, 1.0, 1.0, 1.0, 1.0, 1.0, 1.0, 1.0, 1.0, 1.0, 1.0, 1.0, 1.0, 1.0, 1.0, 1.0, 1.0, 1.0, 1.0, 1.0, 1.0, 1.0, 1.0, 1.0, 1.0, 1.0, 1.0, 1.0, 1.0, 1.0, 1.0, 1.0, 1.0, 1.0, 1.0, 1.0, 1.0, 1.0, 1.0, 1.0, 1.0, 1.0, 1.0, 1.0, 1.0, 1.0, 1.0, 1.0, 1.0, 1.0, 1.0, 1.0, 1.0, 1.0, 1.0, 1.0, 1.0, 1.0, 1.0, 1.0, 1.0, 1.0, 1.0, 1.0, 1.0, 1.0, 1.0, 1.0, 1.0, 1.0, 1.0, 1.0, 1.0, 1.0, 1.0, 1.0, 1.0, 1.0, 1.0, 1.0, 1.0, 1.0, 1.0, 1.0, 1.0, 1.0, 1.0, 1.0, 1.0, 1.0, 1.0, 1.0, 1.0, 1.0, 1.0, 1.0, 1.0, 1.0, 1.0, 1.0, 1.0, 1.0, 1.0, 1.0, 1.0, 1.0, 1.0, 1.0, 1.0, 1.0, 1.0, 1.0, 1.0, 1.0, 1.0, 1.0, 1.0, 1.0, 1.0, 1.0, 1.0, 1.0, 1.0, 1.0, 1.0, 1.0, 1.0, 1.0, 1.0, 1.0, 1.0, 1.0, 1.0, 1.0, 1.0, 1.0, 1.0, 1.0, 1.0, 1.0, 1.0, 1.0, 1.0, 1.0, 1.0, 1.0, 1.0, 1.0, 1.0, 1.0, 1.0, 1.0, 1.0, 1.0, 1.0, 1.0, 1.0, 1.0, 1.0, 1.0, 1.0, 1.0, 1.0, 1.0, 1.0, 1.0, 1.0, 1.0, 1.0, 1.0, 1.0, 1.0, 1.0, 1.0, 1.0, 1.0, 1.0, 1.0, 1.0, 1.0, 1.0, 1.0, 1.0, 1.0, 1.0, 1.0, 1.0, 1.0, 1.0, 1.0, 1.0, 1.0, 1.0, 1.0, 1.0, 1.0, 1.0, 1.0, 1.0, 1.0, 1.0, 1.0, 1.0, 1.0, 1.0, 1.0, 1.0, 1.0, 1.0, 1.0, 1.0, 1.0, 1.0, 1.0, 1.0, 1.0, 1.0, 1.0, 1.0, 1.0, 1.0, 1.0, 1.0, 1.0, 1.0, 1.0, 1.0, 1.0, 1.0, 1.0, 1.0, 1.0, 1.0, 1.0, 1.0, 1.0, 1.0, 1.0, 1.0, 1.0, 1.0, 1.0, 1.0, 1.0, 1.0, 1.0, 1.0, 1.0, 1.0, 1.0, 1.0, 1.0, 1.0, 1.0, 1.0, 1.0, 1.0, 1.0, 1.0, 1.0, 1.0, 1.0, 1.0, 1.0, 1.0, 1.0, 1.0, 1.0, 1.0, 1.0, 1.0, 1.0, 1.0, 1.0, 1.0, 1.0, 1.0, 1.0, 1.0, 1.0, 1.0, 1.0, 1.0, 1.0, 1.0, 1.0, 1.0, 1.0, 1.0, 1.0, 1.0, 1.0, 1.0, 1.0, 1.0, 1.0, 1.0, 1.0, 1.0, 1.0, 1.0, 1.0, 1.0, 1.0, 1.0, 1.0, 1.0, 1.0, 1.0, 1.0, 1.0, 1.0, 1.0, 1.0, 1.0, 1.0, 1.0, 1.0, 1.0, 1.0, 1.0, 1.0, 1.0, 1.0, 1.0, 1.0, 1.0, 1.0, 1.0, 1.0, 1.0, 1.0, 1.0, 1.0, 1.0, 1.0, 1.0, 1.0, 1.0, 1.0, 1.0, 1.0, 1.0, 1.0, 1.0, 1.0, 1.0, 1.0, 1.0, 1.0, 1.0, 1.0, 1.0, 1.0, 1.0, 1.0, 1.0, 1.0, 1.0, 1.0, 1.0, 1.0, 1.0, 1.0, 1.0, 1.0, 1.0, 1.0, 1.0, 1.0, 1.0, 1.0, 1.0, 1.0, 1.0, 1.0, 1.0, 1.0, 1.0, 1.0, 1.0, 1.0, 1.0, 1.0, 1.0, 1.0, 1.0, 1.0, 1.0, 1.0, 1.0, 1.0, 1.0, 1.0, 1.0, 1.0, 1.0, 1.0, 1.0, 1.0, 1.0, 1.0, 1.0, 1.0, 1.0, 1.0, 1.0, 1.0, 1.0, 1.0, 1.0, 1.0, 1.0, 1.0, 1.0, 1.0, 1.0, 1.0, 1.0, 1.0, 1.0, 1.0, 1.0, 1.0, 1.0, 1.0, 1.0, 1.0, 1.0, 1.0, 1.0, 1.0, 1.0, 1.0, 1.0, 1.0, 1.0, 1.0, 1.0, 1.0, 1.0, 1.0, 1.0, 1.0, 1.0, 1.0, 1.0, 1.0, 1.0, 1.0, 1.0, 1.0, 1.0, 1.0, 1.0, 1.0, 1.0, 1.0, 1.0, 1.0, 1.0, 1.0, 1.0, 1.0, 1.0, 1.0, 1.0, 1.0, 1.0, 1.0, 1.0, 1.0, 1.0, 1.0, 1.0, 1.0, 1.0, 1.0, 1.0, 1.0, 1.0, 1.0, 1.0, 1.0, 1.0, 1.0, 1.0, 1.0, 1.0, 1.0, 1.0, 1.0, 1.0, 1.0, 1.0, 1.0, 1.0, 1.0, 1.0, 1.0, 1.0, 1.0, 1.0, 1.0, 1.0, 1.0, 1.0, 1.0, 1.0, 1.0, 1.0, 1.0, 1.0, 1.0, 1.0, 1.0, 1.0, 1.0, 1.0, 1.0, 1.0, 1.0, 1.0, 1.0, 1.0, 1.0, 1.0, 1.0, 1.0, 1.0, 1.0, 1.0, 1.0, 1.0, 1.0, 1.0, 1.0, 1.0, 1.0, 1.0, 1.0, 1.0, 1.0, 1.0, 1.0, 1.0, 1.0, 1.0, 1.0, 1.0, 1.0, 1.0, 1.0, 1.0, 1.0, 1.0, 1.0, 1.0, 1.0, 1.0, 1.0, 1.0, 1.0, 1.0, 1.0, 1.0, 1.0, 1.0, 1.0, 1.0, 1.0, 1.0, 1.0, 1.0, 1.0, 1.0, 1.0, 1.0, 1.0, 1.0, 1.0, 1.0, 1.0, 1.0, 1.0, 1.0, 1.0, 1.0, 1.0, 1.0, 1.0, 1.0, 1.0, 1.0, 1.0, 1.0, 1.0, 1.0, 1.0, 1.0, 1.0, 1.0, 1.0, 1.0, 1.0, 1.0, 1.0, 1.0, 1.0, 1.0, 1.0, 1.0, 1.0, 1.0, 1.0, 1.0, 1.0, 1.0, 1.0, 1.0, 1.0, 1.0, 1.0, 1.0, 1.0, 1.0, 1.0, 1.0, 1.0, 1.0, 1.0, 1.0, 1.0, 1.0, 1.0, 1.0, 1.0, 1.0, 1.0, 1.0, 1.0, 1.0, 1.0, 1.0, 1.0, 1.0, 1.0, 1.0, 1.0, 1.0, 1.0, 1.0, 1.0, 1.0, 1.0, 1.0, 1.0, 1.0, 1.0, 1.0, 1.0, 1.0, 1.0, 1.0, 1.0, 1.0, 1.0, 1.0, 1.0, 1.0, 1.0, 1.0, 1.0, 1.0, 1.0, 1.0, 1.0, 1.0, 1.0, 1.0, 1.0, 1.0, 1.0, 1.0, 1.0, 1.0, 1.0, 1.0, 1.0, 1.0, 1.0, 1.0, 1.0, 1.0, 1.0, 1.0, 1.0, 1.0, 1.0, 1.0, 1.0, 1.0, 1.0, 1.0, 1.0, 1.0, 1.0, 1.0, 1.0, 1.0, 1.0, 1.0, 1.0, 1.0, 1.0, 1.0, 1.0, 1.0, 1.0, 1.0, 1.0, 1.0, 1.0, 1.0, 1.0, 1.0, 1.0, 1.0, 1.0, 1.0, 1.0, 1.0, 1.0, 1.0, 1.0, 1.0, 1.0, 1.0, 1.0, 1.0, 1.0, 1.0, 1.0, 1.0, 1.0, 1.0, 1.0, 1.0, 1.0, 1.0, 1.0, 1.0, 1.0, 1.0, 1.0, 1.0, 1.0, 1.0, 1.0, 1.0, 1.0, 1.0, 1.0, 1.0, 1.0, 1.0, 1.0, 1.0, 1.0, 1.0, 1.0, 1.0, 1.0, 1.0, 1.0, 1.0, 1.0, 1.0, 1.0, 1.0, 1.0, 1.0, 1.0, 1.0, 1.0, 1.0, 1.0, 1.0, 1.0, 1.0, 1.0, 1.0, 1.0, 1.0, 1.0, 1.0, 1.0, 1.0, 1.0, 1.0, 1.0, 1.0, 1.0, 1.0, 1.0, 1.0, 1.0, 1.0, 1.0, 1.0, 1.0, 1.0, 1.0, 1.0, 1.0, 1.0, 1.0, 1.0, 1.0, 1.0, 1.0, 1.0, 1.0, 1.0, 1.0, 1.0, 1.0, 1.0, 1.0, 1.0, 1.0, 1.0, 1.0, 1.0, 1.0, 1.0, 1.0, 1.0, 1.0, 1.0, 1.0, 1.0, 1.0, 1.0, 1.0, 1.0, 1.0, 1.0, 1.0, 1.0, 1.0, 1.0, 1.0, 1.0, 1.0, 1.0, 1.0, 1.0, 1.0, 1.0, 1.0, 1.0, 1.0, 1.0, 1.0, 1.0, 1.0, 1.0, 1.0, 1.0, 1.0, 1.0, 1.0, 1.0, 1.0, 1.0, 1.0, 1.0, 1.0, 1.0, 1.0, 1.0, 1.0, 1.0, 1.0, 1.0, 1.0, 1.0, 1.0, 1.0, 1.0, 1.0, 1.0, 1.0, 1.0, 1.0, 1.0, 1.0, 1.0, 1.0, 1.0, 1.0, 1.0, 1.0, 1.0, 1.0, 1.0, 1.0, 1.0, 1.0, 1.0, 1.0, 1.0, 1.0, 1.0, 1.0, 1.0, 1.0, 1.0, 1.0, 1.0, 1.0, 1.0, 1.0, 1.0, 1.0, 1.0, 1.0, 1.0, 1.0, 1.0, 1.0, 1.0, 1.0, 1.0, 1.0, 1.0, 1.0, 1.0, 1.0, 1.0, 1.0, 1.0, 1.0, 1.0, 1.0, 1.0, 1.0, 1.0, 1.0, 1.0, 1.0, 1.0, 1.0, 1.0, 1.0, 1.0, 1.0, 1.0, 1.0, 1.0, 1.0, 1.0, 1.0, 1.0, 1.0, 1.0, 1.0, 1.0, 1.0, 1.0, 1.0, 1.0, 1.0, 1.0, 1.0, 1.0, 1.0, 1.0, 1.0, 1.0, 1.0, 1.0, 1.0, 1.0, 1.0, 1.0, 1.0, 1.0, 1.0, 1.0, 1.0, 1.0, 1.0, 1.0, 1.0, 1.0, 1.0, 1.0, 1.0, 1.0, 1.0, 1.0, 1.0, 1.0, 1.0, 1.0, 1.0, 1.0, 1.0, 1.0, 1.0, 1.0, 1.0, 1.0, 1.0, 1.0, 1.0, 1.0, 1.0, 1.0, 1.0, 1.0, 1.0, 1.0, 1.0, 1.0, 1.0, 1.0, 1.0, 1.0, 1.0, 1.0, 1.0, 1.0, 1.0, 1.0, 1.0, 1.0, 1.0, 1.0, 1.0, 1.0, 1.0, 1.0, 1.0, 1.0, 1.0, 1.0, 1.0, 1.0, 1.0, 1.0, 1.0, 1.0, 1.0, 1.0, 1.0, 1.0, 1.0, 1.0, 1.0, 1.0, 1.0, 1.0, 1.0, 1.0, 1.0, 1.0, 1.0, 1.0, 1.0, 1.0, 1.0, 1.0, 1.0, 1.0, 1.0, 1.0, 1.0, 1.0, 1.0, 1.0, 1.0, 1.0, 1.0, 1.0, 1.0, 1.0, 1.0, 1.0, 1.0, 1.0, 1.0, 1.0, 1.0, 1.0, 1.0, 1.0, 1.0, 1.0, 1.0, 1.0, 1.0, 1.0, 1.0, 1.0, 1.0, 1.0, 1.0, 1.0, 1.0, 1.0, 1.0, 1.0, 1.0, 1.0, 1.0, 1.0, 1.0, 1.0, 1.0, 1.0, 1.0, 1.0, 1.0, 1.0, 1.0, 1.0, 1.0, 1.0, 1.0, 1.0, 1.0, 1.0, 1.0, 1.0, 1.0, 1.0, 1.0, 1.0, 1.0, 1.0, 1.0, 1.0, 1.0, 1.0, 1.0, 1.0, 1.0, 1.0, 1.0, 1.0, 1.0, 1.0, 1.0, 1.0, 1.0, 1.0, 1.0, 1.0, 1.0, 1.0, 1.0, 1.0, 1.0, 1.0, 1.0, 1.0, 1.0, 1.0, 1.0, 1.0, 1.0, 1.0, 1.0, 1.0, 1.0, 1.0, 1.0, 1.0, 1.0, 1.0, 1.0, 1.0, 1.0, 1.0, 1.0, 1.0, 1.0, 1.0, 1.0, 1.0, 1.0, 1.0, 1.0, 1.0, 1.0, 1.0, 1.0, 1.0, 1.0, 1.0, 1.0, 1.0, 1.0, 1.0, 1.0, 1.0, 1.0, 1.0, 1.0, 1.0, 1.0, 1.0, 1.0, 1.0, 1.0, 1.0, 1.0, 1.0, 1.0, 1.0, 1.0, 1.0, 1.0, 1.0, 1.0, 1.0, 1.0, 1.0, 1.0, 1.0, 1.0, 1.0, 1.0, 1.0, 1.0, 1.0, 1.0, 1.0, 1.0, 1.0, 1.0, 1.0, 1.0, 1.0, 1.0, 1.0, 1.0, 1.0, 1.0, 1.0, 1.0, 1.0, 1.0, 1.0, 1.0, 1.0, 1.0, 1.0, 1.0, 1.0, 1.0, 1.0, 1.0, 1.0, 1.0, 1.0, 1.0, 1.0, 1.0, 1.0, 1.0, 1.0, 1.0, 1.0, 1.0, 1.0, 1.0, 1.0, 1.0, 1.0, 1.0, 1.0, 1.0, 1.0, 1.0, 1.0, 1.0, 1.0, 1.0, 1.0, 1.0, 1.0, 1.0, 1.0, 1.0, 1.0, 1.0, 1.0, 1.0, 1.0, 1.0, 1.0, 1.0, 1.0, 1.0, 1.0, 1.0, 1.0, 1.0, 1.0, 1.0, 1.0, 1.0, 1.0, 1.0, 1.0, 1.0, 1.0, 1.0, 1.0, 1.0, 1.0, 1.0, 1.0, 1.0, 1.0, 1.0, 1.0, 1.0, 1.0, 1.0, 1.0, 1.0, 1.0, 1.0, 1.0, 1.0, 1.0, 1.0, 1.0, 1.0, 1.0, 1.0, 1.0, 1.0, 1.0, 1.0, 1.0, 1.0, 1.0, 1.0, 1.0, 1.0, 1.0, 1.0, 1.0, 1.0, 1.0, 1.0, 1.0, 1.0, 1.0, 1.0, 1.0, 1.0, 1.0, 1.0, 1.0, 1.0, 1.0, 1.0, 1.0, 1.0, 1.0, 1.0, 1.0, 1.0, 1.0, 1.0, 1.0, 1.0, 1.0, 1.0, 1.0, 1.0, 1.0, 1.0, 1.0, 1.0, 1.0, 1.0, 1.0, 1.0, 1.0, 1.0, 1.0, 1.0, 1.0, 1.0, 1.0, 1.0, 1.0, 1.0, 1.0, 1.0, 1.0, 1.0, 1.0, 1.0, 1.0, 1.0, 1.0, 1.0, 1.0, 1.0, 1.0, 1.0, 1.0, 1.0, 1.0, 1.0, 1.0, 1.0, 1.0, 1.0, 1.0, 1.0, 1.0, 1.0, 1.0, 1.0, 1.0, 1.0, 1.0, 1.0, 1.0, 1.0, 1.0, 1.0, 1.0, 1.0, 1.0, 1.0, 1.0, 1.0, 1.0, 1.0, 1.0, 1.0, 1.0, 1.0, 1.0, 1.0, 1.0, 1.0, 1.0, 1.0, 1.0, 1.0, 1.0, 1.0, 1.0, 1.0, 1.0, 1.0, 1.0, 1.0, 1.0, 1.0, 1.0, 1.0, 1.0, 1.0, 1.0, 1.0, 1.0, 1.0, 1.0, 1.0, 1.0, 1.0, 1.0, 1.0, 1.0, 1.0, 1.0, 1.0, 1.0, 1.0, 1.0, 1.0, 1.0, 1.0, 1.0, 1.0, 1.0, 1.0, 1.0, 1.0, 1.0, 1.0, 1.0, 1.0, 1.0, 1.0, 1.0, 1.0, 1.0, 1.0, 1.0, 1.0, 1.0, 1.0, 1.0, 1.0, 1.0, 1.0, 1.0, 1.0, 1.0, 1.0, 1.0, 1.0, 1.0, 1.0, 1.0, 1.0, 1.0, 1.0, 1.0, 1.0, 1.0, 1.0, 1.0, 1.0, 1.0, 1.0, 1.0, 1.0, 1.0, 1.0, 1.0, 1.0, 1.0, 1.0, 1.0, 1.0, 1.0, 1.0, 1.0, 1.0, 1.0, 1.0, 1.0, 1.0, 1.0, 1.0, 1.0, 1.0, 1.0, 1.0, 1.0, 1.0, 1.0, 1.0, 1.0, 1.0, 1.0, 1.0, 1.0, 1.0, 1.0, 1.0, 1.0, 1.0, 1.0, 1.0, 1.0, 1.0, 1.0, 1.0, 1.0, 1.0, 1.0, 1.0, 1.0, 1.0, 1.0, 1.0, 1.0, 1.0, 1.0, 1.0, 1.0, 1.0, 1.0, 1.0, 1.0, 1.0, 1.0, 1.0, 1.0, 1.0, 1.0, 1.0, 1.0, 1.0, 1.0, 1.0, 1.0, 1.0, 1.0, 1.0, 1.0, 1.0, 1.0, 1.0, 1.0, 1.0, 1.0, 1.0, 1.0, 1.0, 1.0, 1.0, 1.0, 1.0, 1.0, 1.0, 1.0, 1.0, 1.0, 1.0, 1.0, 1.0, 1.0, 1.0, 1.0, 1.0, 1.0, 1.0, 1.0, 1.0, 1.0, 1.0, 1.0, 1.0, 1.0, 1.0, 1.0, 1.0, 1.0, 1.0, 1.0, 1.0, 1.0, 1.0, 1.0, 1.0, 1.0, 1.0, 1.0, 1.0, 1.0, 1.0, 1.0, 1.0, 1.0, 1.0, 1.0, 1.0, 1.0, 1.0, 1.0, 1.0, 1.0, 1.0, 1.0, 1.0, 1.0, 1.0, 1.0, 1.0, 1.0, 1.0, 1.0, 1.0, 1.0, 1.0, 1.0, 1.0, 1.0, 1.0, 1.0, 1.0, 1.0, 1.0, 1.0, 1.0, 1.0, 1.0, 1.0, 1.0, 1.0, 1.0, 1.0, 1.0, 1.0, 1.0, 1.0, 1.0, 1.0, 1.0, 1.0, 1.0, 1.0, 1.0, 1.0, 1.0, 1.0, 1.0, 1.0, 1.0, 1.0, 1.0, 1.0, 1.0, 1.0, 1.0, 1.0, 1.0, 1.0, 1.0, 1.0, 1.0, 1.0, 1.0, 1.0, 1.0, 1.0, 1.0, 1.0, 1.0, 1.0, 1.0, 1.0, 1.0, 1.0, 1.0, 1.0, 1.0, 1.0, 1.0, 1.0, 1.0, 1.0, 1.0, 1.0, 1.0, 1.0, 1.0, 1.0, 1.0, 1.0, 1.0, 1.0, 1.0, 1.0, 1.0, 1.0, 1.0, 1.0, 1.0, 1.0, 1.0, 1.0, 1.0, 1.0, 1.0, 1.0, 1.0, 1.0, 1.0, 1.0, 1.0, 1.0, 1.0, 1.0, 1.0, 1.0, 1.0, 1.0, 1.0, 1.0, 1.0, 1.0, 1.0, 1.0, 1.0, 1.0, 1.0, 1.0, 1.0, 1.0, 1.0, 1.0, 1.0, 1.0, 1.0, 1.0, 1.0, 1.0, 1.0, 1.0, 1.0, 1.0, 1.0, 1.0, 1.0, 1.0, 1.0, 1.0, 1.0, 1.0, 1.0, 1.0, 1.0, 1.0, 1.0, 1.0, 1.0, 1.0, 1.0, 1.0, 1.0, 1.0, 1.0, 1.0, 1.0, 1.0, 1.0, 1.0, 1.0, 1.0, 1.0, 1.0, 1.0, 1.0, 1.0, 1.0, 1.0, 1.0, 1.0, 1.0, 1.0, 1.0, 1.0, 1.0, 1.0, 1.0, 1.0, 1.0, 1.0, 1.0, 1.0, 1.0, 1.0, 1.0, 1.0, 1.0, 1.0, 1.0, 1.0, 1.0, 1.0, 1.0, 1.0, 1.0, 1.0, 1.0, 1.0, 1.0, 1.0, 1.0, 1.0, 1.0, 1.0, 1.0, 1.0, 1.0, 1.0, 1.0, 1.0, 1.0, 1.0, 1.0, 1.0, 1.0, 1.0, 1.0, 1.0, 1.0, 1.0, 1.0, 1.0, 1.0, 1.0, 1.0, 1.0, 1.0, 1.0, 1.0, 1.0, 1.0, 1.0, 1.0, 1.0, 1.0, 1.0, 1.0, 1.0, 1.0, 1.0, 1.0, 1.0, 1.0, 1.0, 1.0, 1.0, 1.0, 1.0, 1.0, 1.0, 1.0, 1.0, 1.0, 1.0, 1.0, 1.0, 1.0, 1.0, 1.0, 1.0, 1.0, 1.0, 1.0, 1.0, 1.0, 1.0, 1.0, 1.0, 1.0, 1.0, 1.0, 1.0, 1.0, 1.0, 1.0, 1.0, 1.0, 1.0, 1.0, 1.0, 1.0, 1.0, 1.0, 1.0, 1.0, 1.0, 1.0, 1.0, 1.0, 1.0, 1.0, 1.0, 1.0, 1.0, 1.0, 1.0, 1.0, 1.0, 1.0, 1.0, 1.0, 1.0, 1.0, 1.0, 1.0, 1.0, 1.0, 1.0, 1.0, 1.0, 1.0, 1.0, 1.0, 1.0, 1.0, 1.0, 1.0, 1.0, 1.0, 1.0, 1.0, 1.0, 1.0, 1.0, 1.0, 1.0, 1.0, 1.0, 1.0, 1.0, 1.0, 1.0, 1.0, 1.0, 1.0, 1.0, 1.0, 1.0, 1.0, 1.0, 1.0, 1.0, 1.0, 1.0, 1.0, 1.0, 1.0, 1.0, 1.0, 1.0, 1.0, 1.0, 1.0, 1.0, 1.0, 1.0, 1.0, 1.0, 1.0, 1.0, 1.0, 1.0, 1.0, 1.0, 1.0, 1.0, 1.0, 1.0, 1.0, 1.0, 1.0, 1.0, 1.0, 1.0, 1.0, 1.0, 1.0, 1.0, 1.0, 1.0, 1.0, 1.0, 1.0, 1.0, 1.0, 1.0, 1.0, 1.0, 1.0, 1.0, 1.0, 1.0, 1.0, 1.0, 1.0, 1.0, 1.0, 1.0, 1.0, 1.0, 1.0, 1.0, 1.0, 1.0, 1.0, 1.0, 1.0, 1.0, 1.0, 1.0, 1.0, 1.0, 1.0, 1.0, 1.0, 1.0, 1.0, 1.0, 1.0, 1.0, 1.0, 1.0, 1.0, 1.0, 1.0, 1.0, 1.0, 1.0, 1.0, 1.0, 1.0, 1.0, 1.0, 1.0, 1.0, 1.0, 1.0, 1.0, 1.0, 1.0, 1.0, 1.0, 1.0, 1.0, 1.0, 1.0, 1.0, 1.0, 1.0, 1.0, 1.0, 1.0, 1.0, 1.0, 1.0, 1.0, 1.0, 1.0, 1.0, 1.0, 1.0, 1.0, 1.0, 1.0, 1.0, 1.0, 1.0, 1.0, 1.0, 1.0, 1.0, 1.0, 1.0, 1.0, 1.0, 1.0, 1.0, 1.0, 1.0, 1.0, 1.0, 1.0, 1.0, 1.0, 1.0, 1.0, 1.0, 1.0, 1.0, 1.0, 1.0, 1.0, 1.0, 1.0, 1.0, 1.0, 1.0, 1.0, 1.0, 1.0, 1.0, 1.0, 1.0, 1.0, 1.0, 1.0, 1.0, 1.0, 1.0, 1.0, 1.0, 1.0, 1.0, 1.0, 1.0, 1.0, 1.0, 1.0, 1.0, 1.0, 1.0, 1.0, 1.0, 1.0, 1.0, 1.0, 1.0, 1.0, 1.0, 1.0, 1.0, 1.0, 1.0, 1.0, 1.0, 1.0, 1.0, 1.0, 1.0, 1.0, 1.0, 1.0, 1.0, 1.0, 1.0, 1.0, 1.0, 1.0, 1.0, 1.0, 1.0, 1.0, 1.0, 1.0, 1.0, 1.0, 1.0, 1.0, 1.0, 1.0, 1.0, 1.0, 1.0, 1.0, 1.0, 1.0, 1.0, 1.0, 1.0, 1.0, 1.0, 1.0, 1.0, 1.0, 1.0, 1.0, 1.0, 1.0, 1.0, 1.0, 1.0, 1.0, 1.0, 1.0, 1.0, 1.0, 1.0, 1.0, 1.0, 1.0, 1.0, 1.0, 1.0, 1.0, 1.0, 1.0, 1.0, 1.0, 1.0, 1.0, 1.0, 1.0, 1.0, 1.0, 1.0, 1.0, 1.0, 1.0, 1.0, 1.0, 1.0, 1.0, 1.0, 1.0, 1.0, 1.0, 1.0, 1.0, 1.0, 1.0, 1.0, 1.0, 1.0, 1.0, 1.0, 1.0, 1.0, 1.0, 1.0, 1.0, 1.0, 1.0, 1.0, 1.0, 1.0, 1.0, 1.0, 1.0, 1.0, 1.0, 1.0, 1.0, 1.0, 1.0, 1.0, 1.0, 1.0, 1.0, 1.0, 1.0, 1.0, 1.0, 1.0, 1.0, 1.0, 1.0, 1.0, 1.0, 1.0, 1.0, 1.0, 1.0, 1.0, 1.0, 1.0, 1.0, 1.0, 1.0, 1.0, 1.0, 1.0, 1.0, 1.0, 1.0, 1.0, 1.0, 1.0, 1.0, 1.0, 1.0, 1.0, 1.0, 1.0, 1.0, 1.0, 1.0, 1.0, 1.0, 1.0, 1.0, 1.0, 1.0, 1.0, 1.0, 1.0, 1.0, 1.0, 1.0, 1.0, 1.0, 1.0, 1.0, 1.0, 1.0, 1.0, 1.0, 1.0, 1.0, 1.0, 1.0, 1.0, 1.0, 1.0, 1.0, 1.0, 1.0, 1.0, 1.0, 1.0, 1.0, 1.0, 1.0, 1.0, 1.0, 1.0, 1.0, 1.0, 1.0, 1.0, 1.0, 1.0, 1.0, 1.0, 1.0, 1.0, 1.0, 1.0, 1.0, 1.0, 1.0, 1.0, 1.0, 1.0, 1.0, 1.0, 1.0, 1.0, 1.0, 1.0, 1.0, 1.0, 1.0, 1.0, 1.0, 1.0, 1.0, 1.0, 1.0, 1.0, 1.0, 1.0, 1.0, 1.0, 1.0, 1.0, 1.0, 1.0, 1.0, 1.0, 1.0, 1.0, 1.0, 1.0, 1.0, 1.0, 1.0, 1.0, 1.0, 1.0, 1.0, 1.0, 1.0, 1.0, 1.0, 1.0, 1.0, 1.0, 1.0, 1.0, 1.0, 1.0, 1.0, 1.0, 1.0, 1.0, 1.0, 1.0, 1.0, 1.0, 1.0, 1.0, 1.0, 1.0, 1.0, 1.0, 1.0, 1.0, 1.0, 1.0, 1.0, 1.0, 1.0, 1.0, 1.0, 1.0, 1.0, 1.0, 1.0, 1.0, 1.0, 1.0, 1.0, 1.0, 1.0, 1.0, 1.0, 1.0, 1.0, 1.0, 1.0, 1.0, 1.0, 1.0, 1.0, 1.0, 1.0, 1.0, 1.0, 1.0, 1.0, 1.0, 1.0, 1.0, 1.0, 1.0, 1.0, 1.0, 1.0, 1.0, 1.0, 1.0, 1.0, 1.0, 1.0, 1.0, 1.0, 1.0, 1.0, 1.0, 1.0, 1.0, 1.0, 1.0, 1.0, 1.0, 1.0, 1.0, 1.0, 1.0, 1.0, 1.0, 1.0, 1.0, 1.0, 1.0, 1.0, 1.0, 1.0, 1.0, 1.0, 1.0, 1.0, 1.0, 1.0, 1.0, 1.0, 1.0, 1.0, 1.0, 1.0, 1.0, 1.0, 1.0, 1.0, 1.0, 1.0, 1.0, 1.0, 1.0, 1.0, 1.0, 1.0, 1.0, 1.0, 1.0, 1.0, 1.0, 1.0, 1.0, 1.0, 1.0, 1.0, 1.0, 1.0, 1.0, 1.0, 1.0, 1.0, 1.0, 1.0, 1.0, 1.0, 1.0, 1.0, 1.0, 1.0, 1.0, 1.0, 1.0, 1.0, 1.0, 1.0, 1.0, 1.0, 1.0, 1.0, 1.0, 1.0, 1.0, 1.0, 1.0, 1.0, 1.0, 1.0, 1.0, 1.0, 1.0, 1.0, 1.0, 1.0, 1.0, 1.0, 1.0, 1.0, 1.0, 1.0, 1.0, 1.0, 1.0, 1.0, 1.0, 1.0, 1.0, 1.0, 1.0, 1.0, 1.0, 1.0, 1.0, 1.0, 1.0, 1.0, 1.0, 1.0, 1.0, 1.0, 1.0, 1.0, 1.0, 1.0, 1.0, 1.0, 1.0, 1.0, 1.0, 1.0, 1.0, 1.0, 1.0, 1.0, 1.0, 1.0, 1.0, 1.0, 1.0, 1.0, 1.0, 1.0, 1.0, 1.0, 1.0, 1.0, 1.0, 1.0, 1.0, 1.0, 1.0, 1.0, 1.0, 1.0, 1.0, 1.0, 1.0, 1.0, 1.0, 1.0, 1.0, 1.0, 1.0, 1.0, 1.0, 1.0, 1.0, 1.0, 1.0, 1.0, 1.0, 1.0, 1.0, 1.0, 1.0, 1.0, 1.0, 1.0, 1.0, 1.0, 1.0, 1.0, 1.0, 1.0, 1.0, 1.0, 1.0, 1.0, 1.0, 1.0, 1.0, 1.0, 1.0, 1.0, 1.0, 1.0, 1.0, 1.0, 1.0, 1.0, 1.0, 1.0, 1.0, 1.0, 1.0, 1.0, 1.0, 1.0, 1.0, 1.0, 1.0, 1.0, 1.0, 1.0, 1.0, 1.0, 1.0, 1.0, 1.0, 1.0, 1.0, 1.0, 1.0, 1.0, 1.0, 1.0, 1.0, 1.0, 1.0, 1.0, 1.0, 1.0, 1.0, 1.0, 1.0, 1.0, 1.0, 1.0, 1.0, 1.0, 1.0, 1.0, 1.0, 1.0, 1.0, 1.0, 1.0, 1.0, 1.0, 1.0, 1.0, 1.0, 1.0, 1.0, 1.0, 1.0, 1.0, 1.0, 1.0, 1.0, 1.0, 1.0, 1.0, 1.0, 1.0, 1.0, 1.0, 1.0, 1.0, 1.0, 1.0, 1.0, 1.0, 1.0, 1.0, 1.0, 1.0, 1.0, 1.0, 1.0, 1.0, 1.0, 1.0, 1.0, 1.0, 1.0, 1.0, 1.0, 1.0, 1.0, 1.0, 1.0, 1.0, 1.0, 1.0, 1.0, 1.0, 1.0, 1.0, 1.0, 1.0, 1.0, 1.0, 1.0, 1.0, 1.0, 1.0, 1.0, 1.0, 1.0, 1.0, 1.0, 1.0, 1.0, 1.0, 1.0, 1.0, 1.0, 1.0, 1.0, 1.0, 1.0, 1.0, 1.0, 1.0, 1.0, 1.0, 1.0, 1.0, 1.0, 1.0, 1.0, 1.0, 1.0, 1.0, 1.0, 1.0, 1.0, 1.0, 1.0, 1.0, 1.0, 1.0, 1.0, 1.0, 1.0, 1.0, 1.0, 1.0, 1.0, 1.0, 1.0, 1.0, 1.0, 1.0, 1.0, 1.0, 1.0, 1.0, 1.0, 1.0, 1.0, 1.0, 1.0, 1.0, 1.0, 1.0, 1.0, 1.0, 1.0, 1.0, 1.0, 1.0, 1.0, 1.0, 1.0, 1.0, 1.0, 1.0, 1.0, 1.0, 1.0, 1.0, 1.0, 1.0, 1.0, 1.0, 1.0, 1.0, 1.0, 1.0, 1.0, 1.0, 1.0, 1.0, 1.0, 1.0, 1.0, 1.0, 1.0, 1.0, 1.0, 1.0, 1.0, 1.0, 1.0, 1.0, 1.0, 1.0, 1.0, 1.0, 1.0, 1.0, 1.0, 1.0, 1.0, 1.0, 1.0, 1.0, 1.0, 1.0, 1.0, 1.0, 1.0, 1.0, 1.0, 1.0, 1.0, 1.0, 1.0, 1.0, 1.0, 1.0, 1.0, 1.0, 1.0, 1.0, 1.0, 1.0, 1.0, 1.0, 1.0, 1.0, 1.0, 1.0, 1.0, 1.0, 1.0, 1.0, 1.0, 1.0, 1.0, 1.0, 1.0, 1.0, 1.0, 1.0, 1.0, 1.0, 1.0, 1.0, 1.0, 1.0, 1.0, 1.0, 1.0, 1.0, 1.0, 1.0, 1.0, 1.0, 1.0, 1.0, 1.0, 1.0, 1.0, 1.0, 1.0, 1.0, 1.0, 1.0, 1.0, 1.0, 1.0, 1.0, 1.0, 1.0, 1.0, 1.0, 1.0, 1.0, 1.0, 1.0, 1.0, 1.0, 1.0, 1.0, 1.0, 1.0, 1.0, 1.0, 1.0, 1.0, 1.0, 1.0, 1.0, 1.0, 1.0, 1.0, 1.0, 1.0, 1.0, 1.0, 1.0, 1.0, 1.0, 1.0, 1.0, 1.0, 1.0, 1.0, 1.0, 1.0, 1.0, 1.0, 1.0, 1.0, 1.0, 1.0, 1.0, 1.0, 1.0, 1.0, 1.0, 1.0, 1.0, 1.0, 1.0, 1.0, 1.0, 1.0, 1.0, 1.0, 1.0, 1.0, 1.0, 1.0, 1.0, 1.0, 1.0, 1.0, 1.0, 1.0, 1.0, 1.0, 1.0, 1.0, 1.0, 1.0, 1.0, 1.0, 1.0, 1.0, 1.0, 1.0, 1.0, 1.0, 1.0, 1.0, 1.0, 1.0, 1.0, 1.0, 1.0, 1.0, 1.0, 1.0, 1.0, 1.0, 1.0, 1.0, 1.0, 1.0, 1.0, 1.0, 1.0, 1.0, 1.0, 1.0, 1.0, 1.0, 1.0, 1.0, 1.0, 1.0, 1.0, 1.0, 1.0, 1.0, 1.0, 1.0, 1.0, 1.0, 1.0, 1.0, 1.0, 1.0, 1.0, 1.0, 1.0, 1.0, 1.0, 1.0, 1.0, 1.0, 1.0, 1.0, 1.0, 1.0, 1.0, 1.0, 1.0, 1.0, 1.0, 1.0, 1.0, 1.0, 1.0, 1.0, 1.0, 1.0, 1.0, 1.0, 1.0, 1.0, 1.0, 1.0, 1.0, 1.0, 1.0, 1.0, 1.0, 1.0, 1.0, 1.0, 1.0, 1.0, 1.0, 1.0, 1.0, 1.0, 1.0, 1.0, 1.0, 1.0, 1.0, 1.0, 1.0, 1.0, 1.0, 1.0, 1.0, 1.0, 1.0, 1.0, 1.0, 1.0, 1.0, 1.0, 1.0, 1.0, 1.0, 1.0, 1.0, 1.0, 1.0, 1.0, 1.0, 1.0, 1.0, 1.0, 1.0, 1.0, 1.0, 1.0, 1.0, 1.0, 1.0, 1.0, 1.0, 1.0, 1.0, 1.0, 1.0, 1.0, 1.0, 1.0, 1.0, 1.0, 1.0, 1.0, 1.0, 1.0, 1.0, 1.0, 1.0, 1.0, 1.0, 1.0, 1.0, 1.0, 1.0, 1.0, 1.0, 1.0, 1.0, 1.0, 1.0, 1.0, 1.0, 1.0, 1.0, 1.0, 1.0, 1.0, 1.0, 1.0, 1.0, 1.0, 1.0, 1.0, 1.0, 1.0, 1.0, 1.0, 1.0, 1.0, 1.0, 1.0, 1.0, 1.0, 1.0, 1.0, 1.0, 1.0, 1.0, 1.0, 1.0, 1.0, 1.0, 1.0, 1.0, 1.0, 1.0, 1.0, 1.0, 1.0, 1.0, 1.0, 1.0, 1.0, 1.0, 1.0, 1.0, 1.0, 1.0, 1.0, 1.0, 1.0, 1.0, 1.0, 1.0, 1.0, 1.0, 1.0, 1.0, 1.0, 1.0, 1.0, 1.0, 1.0, 1.0, 1.0, 1.0, 1.0, 1.0, 1.0, 1.0, 1.0, 1.0, 1.0, 1.0, 1.0, 1.0, 1.0, 1.0, 1.0, 1.0, 1.0, 1.0, 1.0, 1.0, 1.0, 1.0, 1.0, 1.0, 1.0, 1.0, 1.0, 1.0, 1.0, 1.0, 1.0, 1.0, 1.0, 1.0, 1.0, 1.0, 1.0, 1.0, 1.0, 1.0, 1.0, 1.0, 1.0, 1.0, 1.0, 1.0, 1.0, 1.0, 1.0, 1.0, 1.0, 1.0, 1.0, 1.0, 1.0, 1.0, 1.0, 1.0, 1.0, 1.0, 1.0, 1.0, 1.0, 1.0, 1.0, 1.0, 1.0, 1.0, 1.0, 1.0, 1.0, 1.0, 1.0, 1.0, 1.0, 1.0, 1.0, 1.0, 1.0, 1.0, 1.0, 1.0, 1.0, 1.0, 1.0, 1.0, 1.0, 1.0, 1.0, 1.0, 1.0, 1.0, 1.0, 1.0, 1.0, 1.0, 1.0, 1.0, 1.0, 1.0, 1.0, 1.0, 1.0, 1.0, 1.0, 1.0, 1.0, 1.0, 1.0, 1.0, 1.0, 1.0, 1.0, 1.0, 1.0, 1.0, 1.0, 1.0, 1.0, 1.0, 1.0, 1.0, 1.0, 1.0, 1.0, 1.0, 1.0, 1.0, 1.0, 1.0, 1.0, 1.0, 1.0, 1.0, 1.0, 1.0, 1.0, 1.0, 1.0, 1.0, 1.0, 1.0, 1.0, 1.0, 1.0, 1.0, 1.0, 1.0, 1.0, 1.0, 1.0, 1.0, 1.0, 1.0, 1.0, 1.0, 1.0, 1.0, 1.0, 1.0, 1.0, 1.0, 1.0, 1.0, 1.0, 1.0, 1.0, 1.0, 1.0, 1.0, 1.0, 1.0, 1.0, 1.0, 1.0, 1.0, 1.0, 1.0, 1.0, 1.0, 1.0, 1.0, 1.0, 1.0, 1.0, 1.0, 1.0, 1.0, 1.0, 1.0, 1.0, 1.0, 1.0, 1.0, 1.0, 1.0, 1.0, 1.0, 1.0, 1.0, 1.0, 1.0, 1.0, 1.0, 1.0, 1.0, 1.0, 1.0, 1.0, 1.0, 1.0, 1.0, 1.0, 1.0, 1.0, 1.0, 1.0, 1.0, 1.0, 1.0, 1.0, 1.0, 1.0, 1.0, 1.0, 1.0, 1.0, 1.0, 1.0, 1.0, 1.0, 1.0, 1.0, 1.0, 1.0, 1.0, 1.0, 1.0, 1.0, 1.0, 1.0, 1.0, 1.0, 1.0, 1.0, 1.0, 1.0, 1.0, 1.0, 1.0, 1.0, 1.0, 1.0])
me_windmill.materials.append(mat_windmill)
me_windmill.use_remesh_preserve_volume = False
me_windmill.use_remesh_preserve_attributes = False
me_windmill.use_mirror_vertex_groups = False
me_windmill.update()
arm_armature_001 = bpy.data.armatures.new('Armature.001')  # bones are not reproduced

# ---- objects
ob_armature = bpy.data.objects.new('Armature', arm_armature_001)
ob_windmill = bpy.data.objects.new('WindMill', me_windmill)
ob_lamp_001 = bpy.data.objects.new('Lamp.001', light_lamp_004)
ob_lamp = bpy.data.objects.new('Lamp', light_lamp)
ob_camera = bpy.data.objects.new('Camera', cam_camera)

# ---- transforms, parenting, visibility, modifiers, constraints
ob_armature.location = (-0.03136, 0.444, -0.03908)
ob_armature.lock_rotations_4d = False
ob_armature.empty_display_type = 'ARROWS'
ob_armature.lineart.crease_threshold = 0.0
ob_windmill.parent = ob_armature
ob_windmill.matrix_parent_inverse = Matrix(((1.0, 0.0, 0.0, 0.03136), (0.0, 1.0, 0.0, -0.444), (0.0, 0.0, 1.0, 0.03908), (0.0, 0.0, 0.0, 1.0)))
ob_windmill.location = (0.0, 0.0, 0.0)
ob_windmill.lock_rotations_4d = False
ob_windmill.empty_display_type = 'ARROWS'
ob_windmill.lineart.crease_threshold = 0.0
_vg = ob_windmill.vertex_groups.new(name='Axis')
_vg.add([105, 106, 107, 108, 109, 110, 111, 112, 113, 114, 115, 116, 117, 118, 119, 120, 121, 122, 123, 124, 125, 126, 127, 128, 129, 130, 131, 132, 133, 134, 135, 136, 137, 138, 139, 140, 141, 142, 143, 144, 145, 146, 147, 148, 149, 150, 151, 152, 153, 154, 155, 156, 157, 158, 159, 160, 161, 162, 163, 164, 165, 166, 167, 168, 169, 170, 171, 172, 173, 174, 175, 176, 177, 178, 179, 180, 181, 182, 183, 184, 185], 1.0, 'REPLACE')
_vg = ob_windmill.vertex_groups.new(name='Base')
_vg.add([0, 1, 2, 3, 4, 5, 6, 7, 8, 9, 10, 11, 12, 13, 14, 15, 16, 17, 18, 19, 20, 21, 22, 23, 24, 25, 26, 27, 28, 29, 30, 31, 32, 33, 34, 35, 36, 37, 38, 39, 40, 41, 42, 43, 44, 45, 46, 47, 48, 49, 50, 51, 52, 53, 54, 55, 56, 57, 58, 59, 60, 61, 62, 63, 64, 65, 66, 67, 68, 69, 70, 71, 72, 73, 74, 75, 76, 77, 78, 79, 80, 81, 82, 83, 84, 85, 86, 87, 88, 89, 90, 91, 92, 93, 94, 95, 96, 97, 98, 99, 100, 101, 102, 103, 104, 186, 187, 188, 189, 190, 191, 192, 193, 194, 195, 196, 197, 198, 199, 200, 201, 202, 203, 204, 205, 206, 207, 208, 209, 210, 211, 212, 213, 214, 215, 216, 217, 218, 219, 220, 221, 222, 223, 224, 225, 226, 227, 228, 229, 230, 231, 232, 233, 234, 235, 236, 237, 238, 239, 240, 241, 242, 243, 244, 245, 246, 247, 248, 249, 250, 251, 252, 253, 254, 255, 256, 257, 258, 259, 260, 261, 262, 263, 264, 265, 266, 267, 268, 269, 270, 271, 272, 273, 274, 275, 276, 277, 278, 279, 280, 281, 282, 283, 284, 285, 286, 287, 288, 289, 290, 291, 292, 293, 294, 295, 296, 297, 298, 299, 300, 301, 302, 303, 304, 305, 306, 307, 308, 309, 310, 311, 312, 313, 314, 315, 316, 317, 318, 319, 320, 321, 322, 323, 324, 325, 326, 327, 328, 329, 330, 331, 332, 333, 334, 335, 336, 337, 338, 339, 340, 341, 342, 343, 344, 345, 346, 347], 1.0, 'REPLACE')
_m = ob_windmill.modifiers.new('Armature', 'ARMATURE')
_m.object = ob_armature
_m.use_bone_envelopes = True
ob_lamp_001.location = (-1.332, -7.809, 4.648)
ob_lamp_001.lock_rotations_4d = False
ob_lamp_001.empty_display_type = 'ARROWS'
ob_lamp_001.lineart.crease_threshold = 0.0
ob_lamp.location = (-11.24, -7.035, 13.35)
ob_lamp.lock_rotations_4d = False
ob_lamp.empty_display_type = 'ARROWS'
ob_lamp.lineart.crease_threshold = 0.0
ob_camera.location = (-1.745, -8.887, 11.33)
ob_camera.rotation_euler = (0.915, -0.009986, -0.1811)
ob_camera.lock_rotations_4d = False
ob_camera.empty_display_type = 'ARROWS'
ob_camera.lineart.crease_threshold = 0.0

# ---- collection membership
col_collection_1.objects.link(ob_armature)
col_collection_1.objects.link(ob_windmill)
col_collection_1.objects.link(ob_lamp_001)
col_collection_1.objects.link(ob_lamp)
col_collection_1.objects.link(ob_camera)

# ---- scene / render settings (as saved in the file)
scene.camera = ob_camera
scene.frame_start = 1; scene.frame_end = 41; scene.frame_set(1)
scene.render.engine = 'BLENDER_EEVEE_NEXT'
scene.render.image_settings.file_format = 'JPEG'
scene.render.image_settings.color_mode = 'RGB'
scene.render.image_settings.compression = 90
scene.render.resolution_x = 800
scene.render.resolution_y = 600
scene.render.resolution_percentage = 75
scene.render.pixel_aspect_x = 100.0
scene.render.pixel_aspect_y = 100.0
scene.render.fps = 25
scene.render.dither_intensity = 0.0
scene.render.film_transparent = True
scene.render.use_compositing = False
scene.render.use_sequencer = False
scene.render.use_bake_selected_to_active = True
scene.render.bake_margin = 2
scene.render.bake_bias = 0.0
scene.render.use_stamp_time = False
scene.render.use_stamp_date = False
scene.render.use_stamp_frame = False
scene.render.use_stamp_camera = False
scene.render.use_stamp_scene = False
scene.render.use_stamp_filename = False
scene.render.use_stamp_render_time = False
scene.render.stamp_font_size = 0
scene.cycles.use_denoising = False
scene.cycles.samples = 10
scene.cycles.sampling_pattern = 'TABULATED_SOBOL'
scene.cycles.light_sampling_threshold = 0.0
scene.cycles.use_adaptive_sampling = False
scene.cycles.use_light_tree = False
scene.cycles.blur_glossy = 0.0
scene.cycles.volume_bounces = 1
scene.cycles.pixel_filter_type = 'GAUSSIAN'
scene.cycles.sample_clamp_indirect = 0.0
scene.view_settings.view_transform = 'Raw'
bpy.context.view_layer.update()
